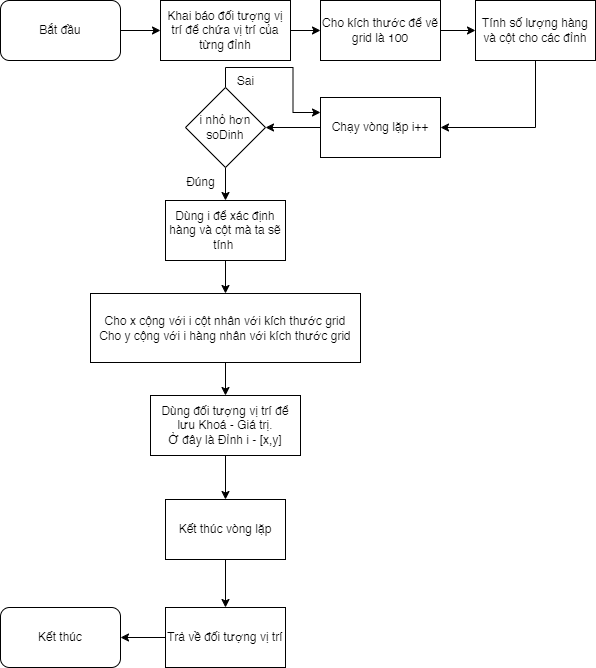

The diagram above was exported from draw.io. Its source (the exported page's mxGraphModel, read from the mxfile embedded in the PNG):
<mxGraphModel dx="1434" dy="844" grid="1" gridSize="10" guides="1" tooltips="1" connect="1" arrows="1" fold="1" page="1" pageScale="1" pageWidth="850" pageHeight="1100" math="0" shadow="0">
  <root>
    <mxCell id="0" />
    <mxCell id="1" parent="0" />
    <mxCell id="g1-cMOGO7BjZlcMmroCp-14" value="" style="edgeStyle=orthogonalEdgeStyle;rounded=0;orthogonalLoop=1;jettySize=auto;html=1;" parent="1" source="g1-cMOGO7BjZlcMmroCp-1" target="g1-cMOGO7BjZlcMmroCp-3" edge="1">
      <mxGeometry relative="1" as="geometry" />
    </mxCell>
    <mxCell id="g1-cMOGO7BjZlcMmroCp-1" value="Khai báo đối tượng vị trí để chứa vị trí của từng đỉnh" style="rounded=0;whiteSpace=wrap;html=1;" parent="1" vertex="1">
      <mxGeometry x="180" y="20" width="130" height="60" as="geometry" />
    </mxCell>
    <mxCell id="g1-cMOGO7BjZlcMmroCp-13" value="" style="edgeStyle=orthogonalEdgeStyle;rounded=0;orthogonalLoop=1;jettySize=auto;html=1;" parent="1" source="g1-cMOGO7BjZlcMmroCp-2" target="g1-cMOGO7BjZlcMmroCp-1" edge="1">
      <mxGeometry relative="1" as="geometry" />
    </mxCell>
    <mxCell id="g1-cMOGO7BjZlcMmroCp-2" value="Bắt đầu" style="rounded=1;whiteSpace=wrap;html=1;" parent="1" vertex="1">
      <mxGeometry x="20" y="20" width="120" height="60" as="geometry" />
    </mxCell>
    <mxCell id="g1-cMOGO7BjZlcMmroCp-15" value="" style="edgeStyle=orthogonalEdgeStyle;rounded=0;orthogonalLoop=1;jettySize=auto;html=1;" parent="1" source="g1-cMOGO7BjZlcMmroCp-3" target="g1-cMOGO7BjZlcMmroCp-4" edge="1">
      <mxGeometry relative="1" as="geometry" />
    </mxCell>
    <mxCell id="g1-cMOGO7BjZlcMmroCp-3" value="Cho kích thước để vẽ grid là 100" style="rounded=0;whiteSpace=wrap;html=1;" parent="1" vertex="1">
      <mxGeometry x="340" y="20" width="120" height="60" as="geometry" />
    </mxCell>
    <mxCell id="g1-cMOGO7BjZlcMmroCp-16" style="edgeStyle=orthogonalEdgeStyle;rounded=0;orthogonalLoop=1;jettySize=auto;html=1;exitX=0.5;exitY=1;exitDx=0;exitDy=0;entryX=1;entryY=0.5;entryDx=0;entryDy=0;" parent="1" source="g1-cMOGO7BjZlcMmroCp-4" target="g1-cMOGO7BjZlcMmroCp-5" edge="1">
      <mxGeometry relative="1" as="geometry" />
    </mxCell>
    <mxCell id="g1-cMOGO7BjZlcMmroCp-4" value="Tính số lượng hàng và cột cho các đỉnh" style="rounded=0;whiteSpace=wrap;html=1;" parent="1" vertex="1">
      <mxGeometry x="495" y="20" width="120" height="60" as="geometry" />
    </mxCell>
    <mxCell id="g1-cMOGO7BjZlcMmroCp-26" style="edgeStyle=orthogonalEdgeStyle;rounded=0;orthogonalLoop=1;jettySize=auto;html=1;exitX=0;exitY=0.5;exitDx=0;exitDy=0;entryX=1;entryY=0.5;entryDx=0;entryDy=0;" parent="1" source="g1-cMOGO7BjZlcMmroCp-5" target="g1-cMOGO7BjZlcMmroCp-6" edge="1">
      <mxGeometry relative="1" as="geometry" />
    </mxCell>
    <mxCell id="g1-cMOGO7BjZlcMmroCp-5" value="Chạy vòng lặp i++" style="rounded=0;whiteSpace=wrap;html=1;" parent="1" vertex="1">
      <mxGeometry x="340" y="117" width="120" height="60" as="geometry" />
    </mxCell>
    <mxCell id="g1-cMOGO7BjZlcMmroCp-27" value="" style="edgeStyle=orthogonalEdgeStyle;rounded=0;orthogonalLoop=1;jettySize=auto;html=1;" parent="1" source="g1-cMOGO7BjZlcMmroCp-6" target="g1-cMOGO7BjZlcMmroCp-7" edge="1">
      <mxGeometry relative="1" as="geometry" />
    </mxCell>
    <mxCell id="EJR7ut2x4C_owP1_8jYN-1" style="edgeStyle=orthogonalEdgeStyle;rounded=0;orthogonalLoop=1;jettySize=auto;html=1;exitX=0.5;exitY=0;exitDx=0;exitDy=0;entryX=0;entryY=0.25;entryDx=0;entryDy=0;" edge="1" parent="1" source="g1-cMOGO7BjZlcMmroCp-6" target="g1-cMOGO7BjZlcMmroCp-5">
      <mxGeometry relative="1" as="geometry" />
    </mxCell>
    <mxCell id="g1-cMOGO7BjZlcMmroCp-6" value="i nhỏ hơn soDinh" style="rhombus;whiteSpace=wrap;html=1;" parent="1" vertex="1">
      <mxGeometry x="205" y="107" width="80" height="80" as="geometry" />
    </mxCell>
    <mxCell id="g1-cMOGO7BjZlcMmroCp-19" value="" style="edgeStyle=orthogonalEdgeStyle;rounded=0;orthogonalLoop=1;jettySize=auto;html=1;" parent="1" source="g1-cMOGO7BjZlcMmroCp-7" target="g1-cMOGO7BjZlcMmroCp-9" edge="1">
      <mxGeometry relative="1" as="geometry" />
    </mxCell>
    <mxCell id="g1-cMOGO7BjZlcMmroCp-7" value="Dùng i để xác định hàng và cột mà ta sẽ tính&amp;nbsp;" style="rounded=0;whiteSpace=wrap;html=1;" parent="1" vertex="1">
      <mxGeometry x="185" y="220" width="120" height="60" as="geometry" />
    </mxCell>
    <mxCell id="g1-cMOGO7BjZlcMmroCp-20" value="" style="edgeStyle=orthogonalEdgeStyle;rounded=0;orthogonalLoop=1;jettySize=auto;html=1;" parent="1" source="g1-cMOGO7BjZlcMmroCp-9" target="g1-cMOGO7BjZlcMmroCp-10" edge="1">
      <mxGeometry relative="1" as="geometry" />
    </mxCell>
    <mxCell id="g1-cMOGO7BjZlcMmroCp-9" value="Cho x cộng với i cột nhân với kích thước grid&lt;div&gt;Cho y cộng với i hàng nhân với kích thước grid&lt;/div&gt;" style="rounded=0;whiteSpace=wrap;html=1;" parent="1" vertex="1">
      <mxGeometry x="110" y="313" width="270" height="69" as="geometry" />
    </mxCell>
    <mxCell id="g1-cMOGO7BjZlcMmroCp-23" value="" style="edgeStyle=orthogonalEdgeStyle;rounded=0;orthogonalLoop=1;jettySize=auto;html=1;" parent="1" source="g1-cMOGO7BjZlcMmroCp-10" target="g1-cMOGO7BjZlcMmroCp-22" edge="1">
      <mxGeometry relative="1" as="geometry" />
    </mxCell>
    <mxCell id="g1-cMOGO7BjZlcMmroCp-10" value="Dùng đối tượng vị trí để lưu Khoá - Giá trị.&lt;br&gt;Ở đây là Đỉnh i - [x,y]" style="rounded=0;whiteSpace=wrap;html=1;" parent="1" vertex="1">
      <mxGeometry x="170" y="415" width="150" height="60" as="geometry" />
    </mxCell>
    <mxCell id="g1-cMOGO7BjZlcMmroCp-25" value="" style="edgeStyle=orthogonalEdgeStyle;rounded=0;orthogonalLoop=1;jettySize=auto;html=1;" parent="1" source="g1-cMOGO7BjZlcMmroCp-11" target="g1-cMOGO7BjZlcMmroCp-12" edge="1">
      <mxGeometry relative="1" as="geometry" />
    </mxCell>
    <mxCell id="g1-cMOGO7BjZlcMmroCp-11" value="Trả về đối tượng vị trí" style="rounded=0;whiteSpace=wrap;html=1;" parent="1" vertex="1">
      <mxGeometry x="185" y="627" width="120" height="60" as="geometry" />
    </mxCell>
    <mxCell id="g1-cMOGO7BjZlcMmroCp-12" value="Kết thúc" style="rounded=1;whiteSpace=wrap;html=1;" parent="1" vertex="1">
      <mxGeometry x="20" y="627" width="120" height="60" as="geometry" />
    </mxCell>
    <mxCell id="g1-cMOGO7BjZlcMmroCp-28" value="" style="edgeStyle=orthogonalEdgeStyle;rounded=0;orthogonalLoop=1;jettySize=auto;html=1;" parent="1" source="g1-cMOGO7BjZlcMmroCp-22" target="g1-cMOGO7BjZlcMmroCp-11" edge="1">
      <mxGeometry relative="1" as="geometry" />
    </mxCell>
    <mxCell id="g1-cMOGO7BjZlcMmroCp-22" value="Kết thúc vòng lặp" style="rounded=0;whiteSpace=wrap;html=1;" parent="1" vertex="1">
      <mxGeometry x="185" y="519" width="120" height="60" as="geometry" />
    </mxCell>
    <mxCell id="EJR7ut2x4C_owP1_8jYN-2" value="Đúng" style="text;html=1;align=center;verticalAlign=middle;resizable=0;points=[];autosize=1;strokeColor=none;fillColor=none;" vertex="1" parent="1">
      <mxGeometry x="195" y="187" width="50" height="30" as="geometry" />
    </mxCell>
    <mxCell id="EJR7ut2x4C_owP1_8jYN-3" value="Sai" style="text;html=1;align=center;verticalAlign=middle;resizable=0;points=[];autosize=1;strokeColor=none;fillColor=none;" vertex="1" parent="1">
      <mxGeometry x="245" y="86" width="40" height="30" as="geometry" />
    </mxCell>
  </root>
</mxGraphModel>